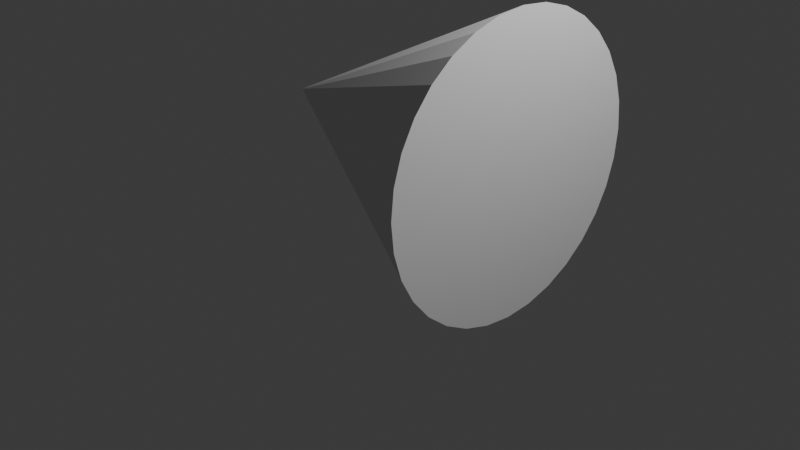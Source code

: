 # Source: bullet.blend  (saved by Blender 4.1.24; exported with 4.5.12 LTS)
import bpy
from mathutils import Matrix  # noqa: F401  (used for matrix-valued properties, if any)

bpy.ops.wm.read_factory_settings(use_empty=True)
scene = bpy.context.scene
scene.name = 'Scene'

# ---- collections
col_collection = bpy.data.collections.new('Collection'); scene.collection.children.link(col_collection)

# ---- world
world_world = bpy.data.worlds.new('World'); scene.world = world_world
world_world.use_nodes = True; world_world.node_tree.nodes.clear()
_N = world_world.node_tree.nodes; _L = world_world.node_tree.links
n0 = _N.new('ShaderNodeOutputWorld'); n0.name = 'World Output'; n0.location = (300, 300)
n1 = _N.new('ShaderNodeBackground'); n1.name = 'Background'; n1.location = (10, 300)
n1.inputs[0].default_value = (0.05088, 0.05088, 0.05088, 1.0)
_L.new(n1.outputs[0], n0.inputs[0])
n0.is_active_output = True
world_world.color = (0.05088, 0.05088, 0.05088)
world_world.use_sun_shadow = False
world_world.sun_shadow_jitter_overblur = 0.0

# ---- cameras
cam_camera = bpy.data.cameras.new('Camera')
cam_camera.clip_end = 100.0
cam_camera.ortho_scale = 7.314

# ---- lights
light_light = bpy.data.lights.new('Light', 'POINT')
light_light.transmission_factor = 0.0
light_light.energy = 1000.0
light_light.shadow_soft_size = 0.1
light_light.shadow_maximum_resolution = 0.006
light_light.use_absolute_resolution = True

# ---- meshes
me_x = bpy.data.meshes.new('円錐')
me_x.from_pydata([(1.5, 1.5, 1.0), (1.5, 1.471, 1.293), (1.5, 1.386, 1.574), (1.5, 1.247, 1.833), (1.5, 1.061, 2.061), (1.5, 0.8334, 2.247), (1.5, 0.574, 2.386), (1.5, 0.2926, 2.471), (1.5, 0.0, 2.5), (1.5, -0.2926, 2.471), (1.5, -0.574, 2.386), (1.5, -0.8334, 2.247), (1.5, -1.061, 2.061), (1.5, -1.247, 1.833), (1.5, -1.386, 1.574), (1.5, -1.471, 1.293), (1.5, -1.5, 1.0), (1.5, -1.471, 0.7074), (1.5, -1.386, 0.426), (1.5, -1.247, 0.1666), (1.5, -1.061, -0.06066), (1.5, -0.8334, -0.2472), (1.5, -0.574, -0.3858), (1.5, -0.2926, -0.4712), (1.5, 0.0, -0.5), (1.5, 0.2926, -0.4712), (1.5, 0.574, -0.3858), (1.5, 0.8334, -0.2472), (1.5, 1.061, -0.06066), (1.5, 1.247, 0.1666), (1.5, 1.386, 0.426), (1.5, 1.471, 0.7074), (-1.5, 0.0, 1.0)], [], [(0, 32, 1), (1, 32, 2), (2, 32, 3), (3, 32, 4), (4, 32, 5), (5, 32, 6), (6, 32, 7), (7, 32, 8), (8, 32, 9), (9, 32, 10), (10, 32, 11), (11, 32, 12), (12, 32, 13), (13, 32, 14), (14, 32, 15), (15, 32, 16), (16, 32, 17), (17, 32, 18), (18, 32, 19), (19, 32, 20), (20, 32, 21), (21, 32, 22), (22, 32, 23), (23, 32, 24), (24, 32, 25), (25, 32, 26), (26, 32, 27), (27, 32, 28), (28, 32, 29), (29, 32, 30), (0, 1, 2, 3, 4, 5, 6, 7, 8, 9, 10, 11, 12, 13, 14, 15, 16, 17, 18, 19, 20, 21, 22, 23, 24, 25, 26, 27, 28, 29, 30, 31), (30, 32, 31), (31, 32, 0)])
_uv = me_x.uv_layers.new(name='UVマップ')
_uv.uv.foreach_set('vector', [0.6173, 0.5695, 0.3506, 0.3506, 0.6549, 0.5132, 0.6549, 0.5132, 0.3506, 0.3506, 0.6808, 0.4508, 0.6808, 0.4508, 0.3506, 0.3506, 0.694, 0.3844, 0.694, 0.3844, 0.3506, 0.3506, 0.694, 0.3168, 0.694, 0.3168, 0.3506, 0.3506, 0.6808, 0.2504, 0.6808, 0.2504, 0.3506, 0.3506, 0.6549, 0.1879, 0.6549, 0.1879, 0.3506, 0.3506, 0.6173, 0.1317, 0.6173, 0.1317, 0.3506, 0.3506, 0.5695, 0.08388, 0.5695, 0.08388, 0.3506, 0.3506, 0.5132, 0.0463, 0.5132, 0.0463, 0.3506, 0.3506, 0.4508, 0.02042, 0.4508, 0.02042, 0.3506, 0.3506, 0.3844, 0.007222, 0.3844, 0.007222, 0.3506, 0.3506, 0.3168, 0.007222, 0.3168, 0.007222, 0.3506, 0.3506, 0.2504, 0.02042, 0.2504, 0.02042, 0.3506, 0.3506, 0.1879, 0.0463, 0.1879, 0.0463, 0.3506, 0.3506, 0.1317, 0.08388, 0.1317, 0.08388, 0.3506, 0.3506, 0.08388, 0.1317, 0.08388, 0.1317, 0.3506, 0.3506, 0.0463, 0.1879, 0.0463, 0.1879, 0.3506, 0.3506, 0.02042, 0.2504, 0.02042, 0.2504, 0.3506, 0.3506, 0.007222, 0.3168, 0.007222, 0.3168, 0.3506, 0.3506, 0.007222, 0.3844, 0.007222, 0.3844, 0.3506, 0.3506, 0.02042, 0.4508, 0.02042, 0.4508, 0.3506, 0.3506, 0.0463, 0.5132, 0.0463, 0.5132, 0.3506, 0.3506, 0.08388, 0.5695, 0.08388, 0.5695, 0.3506, 0.3506, 0.1317, 0.6173, 0.1317, 0.6173, 0.3506, 0.3506, 0.1879, 0.6549, 0.1879, 0.6549, 0.3506, 0.3506, 0.2504, 0.6808, 0.2504, 0.6808, 0.3506, 0.3506, 0.3168, 0.694, 0.3168, 0.694, 0.3506, 0.3506, 0.3844, 0.694, 0.3844, 0.694, 0.3506, 0.3506, 0.4508, 0.6808, 0.4508, 0.6808, 0.3506, 0.3506, 0.5132, 0.6549, 0.5446, 0.8318, 0.5619, 0.8735, 0.5869, 0.911, 0.6189, 0.943, 0.6564, 0.9681, 0.6981, 0.9853, 0.7424, 0.9941, 0.7875, 0.9941, 0.8318, 0.9853, 0.8735, 0.9681, 0.911, 0.943, 0.943, 0.911, 0.9681, 0.8735, 0.9853, 0.8318, 0.9941, 0.7875, 0.9941, 0.7424, 0.9853, 0.6981, 0.9681, 0.6564, 0.943, 0.6189, 0.911, 0.5869, 0.8735, 0.5619, 0.8318, 0.5446, 0.7875, 0.5358, 0.7424, 0.5358, 0.6981, 0.5446, 0.6564, 0.5619, 0.6189, 0.5869, 0.5869, 0.6189, 0.5619, 0.6564, 0.5446, 0.6981, 0.5358, 0.7424, 0.5358, 0.7875, 0.5132, 0.6549, 0.3506, 0.3506, 0.5695, 0.6173, 0.5695, 0.6173, 0.3506, 0.3506, 0.6173, 0.5695])
me_x.update()

# ---- objects
ob_light = bpy.data.objects.new('Light', light_light)
ob_camera = bpy.data.objects.new('Camera', cam_camera)
ob_x = bpy.data.objects.new('円錐', me_x)

# ---- transforms, parenting, visibility, modifiers, constraints
ob_light.location = (4.076, 1.005, 5.904)
ob_light.rotation_euler = (0.6503, 0.05522, 1.866)
ob_light.lock_rotations_4d = False
ob_light.empty_display_type = 'ARROWS'
ob_light.color = (0.0, 0.0, 0.0, 0.0)
ob_light.lineart.crease_threshold = 0.0
ob_camera.location = (7.359, -6.926, 4.958)
ob_camera.rotation_euler = (1.109, 0.0, 0.8149)
ob_camera.lock_rotations_4d = False
ob_camera.empty_display_type = 'ARROWS'
ob_camera.color = (0.0, 0.0, 0.0, 0.0)
ob_camera.display_type = 'WIRE'
ob_camera.lineart.crease_threshold = 0.0
ob_x.location = (0.0, 0.0, 0.0)

# ---- collection membership
col_collection.objects.link(ob_light)
col_collection.objects.link(ob_camera)
col_collection.objects.link(ob_x)

# ---- scene / render settings (as saved in the file)
scene.camera = ob_camera
scene.frame_start = 1; scene.frame_end = 250; scene.frame_set(1)
scene.render.engine = 'BLENDER_EEVEE_NEXT'
scene.cycles.sampling_pattern = 'TABULATED_SOBOL'
scene.eevee.ray_tracing_options.trace_max_roughness = 0.0
bpy.context.view_layer.update()
